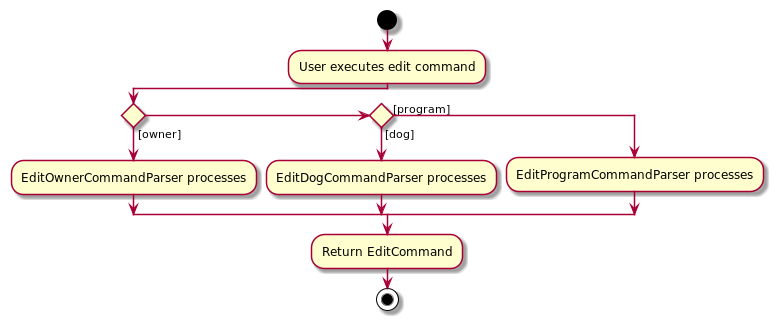

The diagram above was rendered by PlantUML. Its source (embedded in the PNG):
@startuml

start
:User executes edit command;
if () then ([owner])
:EditOwnerCommandParser processes;
elseif () then ([dog])
:EditDogCommandParser processes;
else ([program])
:EditProgramCommandParser processes;
endif
:Return EditCommand;
stop

@enduml